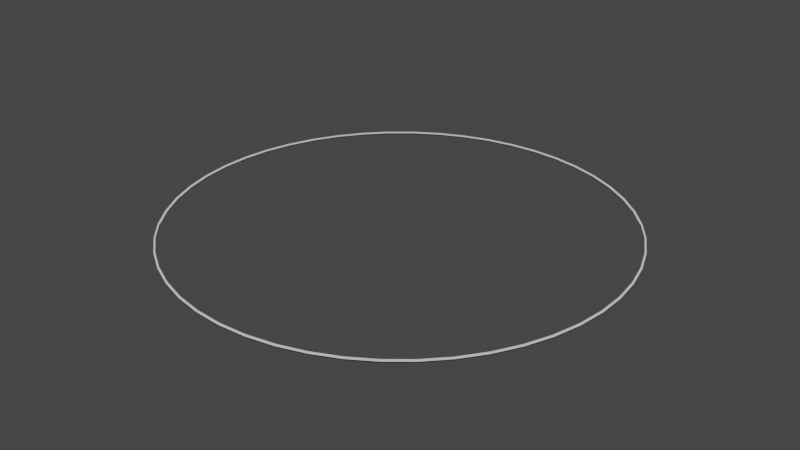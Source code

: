 # Source: fenceblend.blend  (saved by Blender 3.4.6; exported with 4.5.12 LTS)
import bpy
from mathutils import Matrix  # noqa: F401  (used for matrix-valued properties, if any)

bpy.ops.wm.read_factory_settings(use_empty=True)
scene = bpy.context.scene
scene.name = 'Scene'

# ---- collections
col_collection = bpy.data.collections.new('Collection'); scene.collection.children.link(col_collection)

# ---- world
world_world = bpy.data.worlds.new('World'); scene.world = world_world
world_world.use_nodes = True; world_world.node_tree.nodes.clear()
_N = world_world.node_tree.nodes; _L = world_world.node_tree.links
n0 = _N.new('ShaderNodeOutputWorld'); n0.name = 'World Output'; n0.location = (300, 300)
n1 = _N.new('ShaderNodeBackground'); n1.name = 'Background'; n1.location = (10, 300)
n1.inputs[0].default_value = (0.05088, 0.05088, 0.05088, 1.0)
_L.new(n1.outputs[0], n0.inputs[0])
n0.is_active_output = True
world_world.color = (0.05088, 0.05088, 0.05088)
world_world.use_sun_shadow = False
world_world.sun_shadow_jitter_overblur = 0.0

# ---- meshes
me_cylinder = bpy.data.meshes.new('Cylinder')
me_cylinder.from_pydata([(0.0, 1.0, -1.0), (0.0, 1.0, 1.0), (0.1253, 0.9921, -1.0), (0.1253, 0.9921, 1.0), (0.2487, 0.9686, -1.0), (0.2487, 0.9686, 1.0), (0.3681, 0.9298, -1.0), (0.3681, 0.9298, 1.0), (0.4818, 0.8763, -1.0), (0.4818, 0.8763, 1.0), (0.5878, 0.809, -1.0), (0.5878, 0.809, 1.0), (0.6845, 0.729, -1.0), (0.6845, 0.729, 1.0), (0.7705, 0.6374, -1.0), (0.7705, 0.6374, 1.0), (0.8443, 0.5358, -1.0), (0.8443, 0.5358, 1.0), (0.9048, 0.4258, -1.0), (0.9048, 0.4258, 1.0), (0.9511, 0.309, -1.0), (0.9511, 0.309, 1.0), (0.9823, 0.1874, -1.0), (0.9823, 0.1874, 1.0), (0.998, 0.06279, -1.0), (0.998, 0.06279, 1.0), (0.998, -0.06279, -1.0), (0.998, -0.06279, 1.0), (0.9823, -0.1874, -1.0), (0.9823, -0.1874, 1.0), (0.9511, -0.309, -1.0), (0.9511, -0.309, 1.0), (0.9048, -0.4258, -1.0), (0.9048, -0.4258, 1.0), (0.8443, -0.5358, -1.0), (0.8443, -0.5358, 1.0), (0.7705, -0.6374, -1.0), (0.7705, -0.6374, 1.0), (0.6845, -0.729, -1.0), (0.6845, -0.729, 1.0), (0.5878, -0.809, -1.0), (0.5878, -0.809, 1.0), (0.4818, -0.8763, -1.0), (0.4818, -0.8763, 1.0), (0.3681, -0.9298, -1.0), (0.3681, -0.9298, 1.0), (0.2487, -0.9686, -1.0), (0.2487, -0.9686, 1.0), (0.1253, -0.9921, -1.0), (0.1253, -0.9921, 1.0), (0.0, -1.0, -1.0), (0.0, -1.0, 1.0), (-0.1253, -0.9921, -1.0), (-0.1253, -0.9921, 1.0), (-0.2487, -0.9686, -1.0), (-0.2487, -0.9686, 1.0), (-0.3681, -0.9298, -1.0), (-0.3681, -0.9298, 1.0), (-0.4818, -0.8763, -1.0), (-0.4818, -0.8763, 1.0), (-0.5878, -0.809, -1.0), (-0.5878, -0.809, 1.0), (-0.6845, -0.729, -1.0), (-0.6845, -0.729, 1.0), (-0.7705, -0.6374, -1.0), (-0.7705, -0.6374, 1.0), (-0.8443, -0.5358, -1.0), (-0.8443, -0.5358, 1.0), (-0.9048, -0.4258, -1.0), (-0.9048, -0.4258, 1.0), (-0.9511, -0.309, -1.0), (-0.9511, -0.309, 1.0), (-0.9823, -0.1874, -1.0), (-0.9823, -0.1874, 1.0), (-0.998, -0.06279, -1.0), (-0.998, -0.06279, 1.0), (-0.998, 0.06279, -1.0), (-0.998, 0.06279, 1.0), (-0.9823, 0.1874, -1.0), (-0.9823, 0.1874, 1.0), (-0.9511, 0.309, -1.0), (-0.9511, 0.309, 1.0), (-0.9048, 0.4258, -1.0), (-0.9048, 0.4258, 1.0), (-0.8443, 0.5358, -1.0), (-0.8443, 0.5358, 1.0), (-0.7705, 0.6374, -1.0), (-0.7705, 0.6374, 1.0), (-0.6845, 0.729, -1.0), (-0.6845, 0.729, 1.0), (-0.5878, 0.809, -1.0), (-0.5878, 0.809, 1.0), (-0.4818, 0.8763, -1.0), (-0.4818, 0.8763, 1.0), (-0.3681, 0.9298, -1.0), (-0.3681, 0.9298, 1.0), (-0.2487, 0.9686, -1.0), (-0.2487, 0.9686, 1.0), (-0.1253, 0.9921, -1.0), (-0.1253, 0.9921, 1.0), (5.109e-10, 0.9929, -1.013), (5.109e-10, 0.9929, 1.013), (0.1244, 0.9851, -1.013), (0.1244, 0.9851, 1.013), (0.2469, 0.9617, -1.013), (0.2469, 0.9617, 1.013), (0.3655, 0.9232, -1.013), (0.3655, 0.9232, 1.013), (0.4783, 0.8701, -1.013), (0.4783, 0.8701, 1.013), (0.5836, 0.8033, -1.013), (0.5836, 0.8033, 1.013), (0.6797, 0.7238, -1.013), (0.6797, 0.7238, 1.013), (0.7651, 0.6329, -1.013), (0.7651, 0.6329, 1.013), (0.8384, 0.532, -1.013), (0.8384, 0.532, 1.013), (0.8984, 0.4228, -1.013), (0.8984, 0.4228, 1.013), (0.9443, 0.3068, -1.013), (0.9443, 0.3068, 1.013), (0.9753, 0.1861, -1.013), (0.9753, 0.1861, 1.013), (0.991, 0.06235, -1.013), (0.991, 0.06235, 1.013), (0.991, -0.06235, -1.013), (0.991, -0.06235, 1.013), (0.9753, -0.1861, -1.013), (0.9753, -0.1861, 1.013), (0.9443, -0.3068, -1.013), (0.9443, -0.3068, 1.013), (0.8984, -0.4228, -1.013), (0.8984, -0.4228, 1.013), (0.8384, -0.532, -1.013), (0.8384, -0.532, 1.013), (0.7651, -0.6329, -1.013), (0.7651, -0.6329, 1.013), (0.6797, -0.7238, -1.013), (0.6797, -0.7238, 1.013), (0.5836, -0.8033, -1.013), (0.5836, -0.8033, 1.013), (0.4783, -0.8701, -1.013), (0.4783, -0.8701, 1.013), (0.3655, -0.9232, -1.013), (0.3655, -0.9232, 1.013), (0.2469, -0.9617, -1.013), (0.2469, -0.9617, 1.013), (0.1244, -0.9851, -1.013), (0.1244, -0.9851, 1.013), (5.109e-10, -0.9929, -1.013), (5.109e-10, -0.9929, 1.013), (-0.1244, -0.9851, -1.013), (-0.1244, -0.9851, 1.013), (-0.2469, -0.9617, -1.013), (-0.2469, -0.9617, 1.013), (-0.3655, -0.9232, -1.013), (-0.3655, -0.9232, 1.013), (-0.4783, -0.8701, -1.013), (-0.4783, -0.8701, 1.013), (-0.5836, -0.8033, -1.013), (-0.5836, -0.8033, 1.013), (-0.6797, -0.7238, -1.013), (-0.6797, -0.7238, 1.013), (-0.7651, -0.6329, -1.013), (-0.7651, -0.6329, 1.013), (-0.8384, -0.532, -1.013), (-0.8384, -0.532, 1.013), (-0.8984, -0.4228, -1.013), (-0.8984, -0.4228, 1.013), (-0.9443, -0.3068, -1.013), (-0.9443, -0.3068, 1.013), (-0.9753, -0.1861, -1.013), (-0.9753, -0.1861, 1.013), (-0.991, -0.06235, -1.013), (-0.991, -0.06235, 1.013), (-0.991, 0.06235, -1.013), (-0.991, 0.06235, 1.013), (-0.9753, 0.1861, -1.013), (-0.9753, 0.1861, 1.013), (-0.9443, 0.3068, -1.013), (-0.9443, 0.3068, 1.013), (-0.8984, 0.4228, -1.013), (-0.8984, 0.4228, 1.013), (-0.8384, 0.532, -1.013), (-0.8384, 0.532, 1.013), (-0.7651, 0.6329, -1.013), (-0.7651, 0.6329, 1.013), (-0.6797, 0.7238, -1.013), (-0.6797, 0.7238, 1.013), (-0.5836, 0.8033, -1.013), (-0.5836, 0.8033, 1.013), (-0.4783, 0.8701, -1.013), (-0.4783, 0.8701, 1.013), (-0.3655, 0.9232, -1.013), (-0.3655, 0.9232, 1.013), (-0.2469, 0.9617, -1.013), (-0.2469, 0.9617, 1.013), (-0.1244, 0.9851, -1.013), (-0.1244, 0.9851, 1.013)], [], [(0, 1, 3, 2), (2, 3, 5, 4), (4, 5, 7, 6), (6, 7, 9, 8), (8, 9, 11, 10), (10, 11, 13, 12), (12, 13, 15, 14), (14, 15, 17, 16), (16, 17, 19, 18), (18, 19, 21, 20), (20, 21, 23, 22), (22, 23, 25, 24), (24, 25, 27, 26), (26, 27, 29, 28), (28, 29, 31, 30), (30, 31, 33, 32), (32, 33, 35, 34), (34, 35, 37, 36), (36, 37, 39, 38), (38, 39, 41, 40), (40, 41, 43, 42), (42, 43, 45, 44), (44, 45, 47, 46), (46, 47, 49, 48), (48, 49, 51, 50), (50, 51, 53, 52), (52, 53, 55, 54), (54, 55, 57, 56), (56, 57, 59, 58), (58, 59, 61, 60), (60, 61, 63, 62), (62, 63, 65, 64), (64, 65, 67, 66), (66, 67, 69, 68), (68, 69, 71, 70), (70, 71, 73, 72), (72, 73, 75, 74), (74, 75, 77, 76), (76, 77, 79, 78), (78, 79, 81, 80), (80, 81, 83, 82), (82, 83, 85, 84), (84, 85, 87, 86), (86, 87, 89, 88), (88, 89, 91, 90), (90, 91, 93, 92), (92, 93, 95, 94), (94, 95, 97, 96), (102, 104, 105, 103), (96, 97, 99, 98), (98, 99, 1, 0), (100, 102, 103, 101), (104, 106, 107, 105), (106, 108, 109, 107), (108, 110, 111, 109), (110, 112, 113, 111), (112, 114, 115, 113), (114, 116, 117, 115), (116, 118, 119, 117), (118, 120, 121, 119), (120, 122, 123, 121), (122, 124, 125, 123), (124, 126, 127, 125), (126, 128, 129, 127), (128, 130, 131, 129), (130, 132, 133, 131), (132, 134, 135, 133), (134, 136, 137, 135), (136, 138, 139, 137), (138, 140, 141, 139), (140, 142, 143, 141), (142, 144, 145, 143), (144, 146, 147, 145), (146, 148, 149, 147), (148, 150, 151, 149), (150, 152, 153, 151), (152, 154, 155, 153), (154, 156, 157, 155), (156, 158, 159, 157), (158, 160, 161, 159), (160, 162, 163, 161), (162, 164, 165, 163), (164, 166, 167, 165), (166, 168, 169, 167), (168, 170, 171, 169), (170, 172, 173, 171), (172, 174, 175, 173), (174, 176, 177, 175), (176, 178, 179, 177), (178, 180, 181, 179), (180, 182, 183, 181), (182, 184, 185, 183), (184, 186, 187, 185), (186, 188, 189, 187), (188, 190, 191, 189), (190, 192, 193, 191), (192, 194, 195, 193), (194, 196, 197, 195), (196, 198, 199, 197), (198, 100, 101, 199), (23, 123, 125, 25), (21, 121, 123, 23), (19, 119, 121, 21), (17, 117, 119, 19), (15, 115, 117, 17), (13, 113, 115, 15), (11, 111, 113, 13), (9, 109, 111, 11), (7, 107, 109, 9), (5, 105, 107, 7), (3, 103, 105, 5), (1, 101, 103, 3), (99, 199, 101, 1), (97, 197, 199, 99), (95, 195, 197, 97), (93, 193, 195, 95), (91, 191, 193, 93), (89, 189, 191, 91), (87, 187, 189, 89), (85, 185, 187, 87), (83, 183, 185, 85), (81, 181, 183, 83), (79, 179, 181, 81), (77, 177, 179, 79), (75, 175, 177, 77), (73, 173, 175, 75), (71, 171, 173, 73), (69, 169, 171, 71), (67, 167, 169, 69), (65, 165, 167, 67), (63, 163, 165, 65), (61, 161, 163, 63), (59, 159, 161, 61), (57, 157, 159, 59), (55, 155, 157, 57), (53, 153, 155, 55), (51, 151, 153, 53), (49, 149, 151, 51), (47, 147, 149, 49), (45, 145, 147, 47), (43, 143, 145, 45), (41, 141, 143, 43), (39, 139, 141, 41), (37, 137, 139, 39), (35, 135, 137, 37), (33, 133, 135, 35), (31, 131, 133, 33), (29, 129, 131, 31), (25, 125, 127, 27), (27, 127, 129, 29), (2, 102, 100, 0), (0, 100, 198, 98), (98, 198, 196, 96), (96, 196, 194, 94), (94, 194, 192, 92), (92, 192, 190, 90), (90, 190, 188, 88), (88, 188, 186, 86), (86, 186, 184, 84), (84, 184, 182, 82), (82, 182, 180, 80), (80, 180, 178, 78), (78, 178, 176, 76), (76, 176, 174, 74), (74, 174, 172, 72), (72, 172, 170, 70), (70, 170, 168, 68), (68, 168, 166, 66), (66, 166, 164, 64), (64, 164, 162, 62), (62, 162, 160, 60), (60, 160, 158, 58), (58, 158, 156, 56), (56, 156, 154, 54), (54, 154, 152, 52), (52, 152, 150, 50), (50, 150, 148, 48), (48, 148, 146, 46), (46, 146, 144, 44), (44, 144, 142, 42), (42, 142, 140, 40), (40, 140, 138, 38), (38, 138, 136, 36), (36, 136, 134, 34), (34, 134, 132, 32), (32, 132, 130, 30), (30, 130, 128, 28), (28, 128, 126, 26), (26, 126, 124, 24), (24, 124, 122, 22), (22, 122, 120, 20), (20, 120, 118, 18), (18, 118, 116, 16), (16, 116, 114, 14), (14, 114, 112, 12), (12, 112, 110, 10), (10, 110, 108, 8), (8, 108, 106, 6), (6, 106, 104, 4), (4, 104, 102, 2)])
me_cylinder.polygons.foreach_set('use_smooth', [True] * 200)
_uv = me_cylinder.uv_layers.new(name='UVMap')
_uv.uv.foreach_set('vector', [1.0, 0.5, 1.0, 1.0, 0.98, 1.0, 0.98, 0.5, 0.98, 0.5, 0.98, 1.0, 0.96, 1.0, 0.96, 0.5, 0.96, 0.5, 0.96, 1.0, 0.94, 1.0, 0.94, 0.5, 0.94, 0.5, 0.94, 1.0, 0.92, 1.0, 0.92, 0.5, 0.92, 0.5, 0.92, 1.0, 0.9, 1.0, 0.9, 0.5, 0.9, 0.5, 0.9, 1.0, 0.88, 1.0, 0.88, 0.5, 0.88, 0.5, 0.88, 1.0, 0.86, 1.0, 0.86, 0.5, 0.86, 0.5, 0.86, 1.0, 0.84, 1.0, 0.84, 0.5, 0.84, 0.5, 0.84, 1.0, 0.82, 1.0, 0.82, 0.5, 0.82, 0.5, 0.82, 1.0, 0.8, 1.0, 0.8, 0.5, 0.8, 0.5, 0.8, 1.0, 0.78, 1.0, 0.78, 0.5, 0.78, 0.5, 0.78, 1.0, 0.76, 1.0, 0.76, 0.5, 0.76, 0.5, 0.76, 1.0, 0.74, 1.0, 0.74, 0.5, 0.74, 0.5, 0.74, 1.0, 0.72, 1.0, 0.72, 0.5, 0.72, 0.5, 0.72, 1.0, 0.7, 1.0, 0.7, 0.5, 0.7, 0.5, 0.7, 1.0, 0.68, 1.0, 0.68, 0.5, 0.68, 0.5, 0.68, 1.0, 0.66, 1.0, 0.66, 0.5, 0.66, 0.5, 0.66, 1.0, 0.64, 1.0, 0.64, 0.5, 0.64, 0.5, 0.64, 1.0, 0.62, 1.0, 0.62, 0.5, 0.62, 0.5, 0.62, 1.0, 0.6, 1.0, 0.6, 0.5, 0.6, 0.5, 0.6, 1.0, 0.58, 1.0, 0.58, 0.5, 0.58, 0.5, 0.58, 1.0, 0.56, 1.0, 0.56, 0.5, 0.56, 0.5, 0.56, 1.0, 0.54, 1.0, 0.54, 0.5, 0.54, 0.5, 0.54, 1.0, 0.52, 1.0, 0.52, 0.5, 0.52, 0.5, 0.52, 1.0, 0.5, 1.0, 0.5, 0.5, 0.5, 0.5, 0.5, 1.0, 0.48, 1.0, 0.48, 0.5, 0.48, 0.5, 0.48, 1.0, 0.46, 1.0, 0.46, 0.5, 0.46, 0.5, 0.46, 1.0, 0.44, 1.0, 0.44, 0.5, 0.44, 0.5, 0.44, 1.0, 0.42, 1.0, 0.42, 0.5, 0.42, 0.5, 0.42, 1.0, 0.4, 1.0, 0.4, 0.5, 0.4, 0.5, 0.4, 1.0, 0.38, 1.0, 0.38, 0.5, 0.38, 0.5, 0.38, 1.0, 0.36, 1.0, 0.36, 0.5, 0.36, 0.5, 0.36, 1.0, 0.34, 1.0, 0.34, 0.5, 0.34, 0.5, 0.34, 1.0, 0.32, 1.0, 0.32, 0.5, 0.32, 0.5, 0.32, 1.0, 0.3, 1.0, 0.3, 0.5, 0.3, 0.5, 0.3, 1.0, 0.28, 1.0, 0.28, 0.5, 0.28, 0.5, 0.28, 1.0, 0.26, 1.0, 0.26, 0.5, 0.26, 0.5, 0.26, 1.0, 0.24, 1.0, 0.24, 0.5, 0.24, 0.5, 0.24, 1.0, 0.22, 1.0, 0.22, 0.5, 0.22, 0.5, 0.22, 1.0, 0.2, 1.0, 0.2, 0.5, 0.2, 0.5, 0.2, 1.0, 0.18, 1.0, 0.18, 0.5, 0.18, 0.5, 0.18, 1.0, 0.16, 1.0, 0.16, 0.5, 0.16, 0.5, 0.16, 1.0, 0.14, 1.0, 0.14, 0.5, 0.14, 0.5, 0.14, 1.0, 0.12, 1.0, 0.12, 0.5, 0.12, 0.5, 0.12, 1.0, 0.1, 1.0, 0.1, 0.5, 0.1, 0.5, 0.1, 1.0, 0.08, 1.0, 0.08, 0.5, 0.08, 0.5, 0.08, 1.0, 0.06, 1.0, 0.06, 0.5, 0.06, 0.5, 0.06, 1.0, 0.04, 1.0, 0.04, 0.5, 0.98, 0.5, 0.96, 0.5, 0.96, 1.0, 0.98, 1.0, 0.04, 0.5, 0.04, 1.0, 0.02, 1.0, 0.02, 0.5, 0.02, 0.5, 0.02, 1.0, 3.874e-07, 1.0, 3.874e-07, 0.5, 1.0, 0.5, 0.98, 0.5, 0.98, 1.0, 1.0, 1.0, 0.96, 0.5, 0.94, 0.5, 0.94, 1.0, 0.96, 1.0, 0.94, 0.5, 0.92, 0.5, 0.92, 1.0, 0.94, 1.0, 0.92, 0.5, 0.9, 0.5, 0.9, 1.0, 0.92, 1.0, 0.9, 0.5, 0.88, 0.5, 0.88, 1.0, 0.9, 1.0, 0.88, 0.5, 0.86, 0.5, 0.86, 1.0, 0.88, 1.0, 0.86, 0.5, 0.84, 0.5, 0.84, 1.0, 0.86, 1.0, 0.84, 0.5, 0.82, 0.5, 0.82, 1.0, 0.84, 1.0, 0.82, 0.5, 0.8, 0.5, 0.8, 1.0, 0.82, 1.0, 0.8, 0.5, 0.78, 0.5, 0.78, 1.0, 0.8, 1.0, 0.78, 0.5, 0.76, 0.5, 0.76, 1.0, 0.78, 1.0, 0.76, 0.5, 0.74, 0.5, 0.74, 1.0, 0.76, 1.0, 0.74, 0.5, 0.72, 0.5, 0.72, 1.0, 0.74, 1.0, 0.72, 0.5, 0.7, 0.5, 0.7, 1.0, 0.72, 1.0, 0.7, 0.5, 0.68, 0.5, 0.68, 1.0, 0.7, 1.0, 0.68, 0.5, 0.66, 0.5, 0.66, 1.0, 0.68, 1.0, 0.66, 0.5, 0.64, 0.5, 0.64, 1.0, 0.66, 1.0, 0.64, 0.5, 0.62, 0.5, 0.62, 1.0, 0.64, 1.0, 0.62, 0.5, 0.6, 0.5, 0.6, 1.0, 0.62, 1.0, 0.6, 0.5, 0.58, 0.5, 0.58, 1.0, 0.6, 1.0, 0.58, 0.5, 0.56, 0.5, 0.56, 1.0, 0.58, 1.0, 0.56, 0.5, 0.54, 0.5, 0.54, 1.0, 0.56, 1.0, 0.54, 0.5, 0.52, 0.5, 0.52, 1.0, 0.54, 1.0, 0.52, 0.5, 0.5, 0.5, 0.5, 1.0, 0.52, 1.0, 0.5, 0.5, 0.48, 0.5, 0.48, 1.0, 0.5, 1.0, 0.48, 0.5, 0.46, 0.5, 0.46, 1.0, 0.48, 1.0, 0.46, 0.5, 0.44, 0.5, 0.44, 1.0, 0.46, 1.0, 0.44, 0.5, 0.42, 0.5, 0.42, 1.0, 0.44, 1.0, 0.42, 0.5, 0.4, 0.5, 0.4, 1.0, 0.42, 1.0, 0.4, 0.5, 0.38, 0.5, 0.38, 1.0, 0.4, 1.0, 0.38, 0.5, 0.36, 0.5, 0.36, 1.0, 0.38, 1.0, 0.36, 0.5, 0.34, 0.5, 0.34, 1.0, 0.36, 1.0, 0.34, 0.5, 0.32, 0.5, 0.32, 1.0, 0.34, 1.0, 0.32, 0.5, 0.3, 0.5, 0.3, 1.0, 0.32, 1.0, 0.3, 0.5, 0.28, 0.5, 0.28, 1.0, 0.3, 1.0, 0.28, 0.5, 0.26, 0.5, 0.26, 1.0, 0.28, 1.0, 0.26, 0.5, 0.24, 0.5, 0.24, 1.0, 0.26, 1.0, 0.24, 0.5, 0.22, 0.5, 0.22, 1.0, 0.24, 1.0, 0.22, 0.5, 0.2, 0.5, 0.2, 1.0, 0.22, 1.0, 0.2, 0.5, 0.18, 0.5, 0.18, 1.0, 0.2, 1.0, 0.18, 0.5, 0.16, 0.5, 0.16, 1.0, 0.18, 1.0, 0.16, 0.5, 0.14, 0.5, 0.14, 1.0, 0.16, 1.0, 0.14, 0.5, 0.12, 0.5, 0.12, 1.0, 0.14, 1.0, 0.12, 0.5, 0.1, 0.5, 0.1, 1.0, 0.12, 1.0, 0.1, 0.5, 0.08, 0.5, 0.08, 1.0, 0.1, 1.0, 0.08, 0.5, 0.06, 0.5, 0.06, 1.0, 0.08, 1.0, 0.06, 0.5, 0.04, 0.5, 0.04, 1.0, 0.06, 1.0, 0.04, 0.5, 0.02, 0.5, 0.02, 1.0, 0.04, 1.0, 0.02, 0.5, 3.874e-07, 0.5, 3.874e-07, 1.0, 0.02, 1.0, 0.78, 1.0, 0.78, 1.0, 0.76, 1.0, 0.76, 1.0, 0.8, 1.0, 0.8, 1.0, 0.78, 1.0, 0.78, 1.0, 0.82, 1.0, 0.82, 1.0, 0.8, 1.0, 0.8, 1.0, 0.84, 1.0, 0.84, 1.0, 0.82, 1.0, 0.82, 1.0, 0.86, 1.0, 0.86, 1.0, 0.84, 1.0, 0.84, 1.0, 0.88, 1.0, 0.88, 1.0, 0.86, 1.0, 0.86, 1.0, 0.9, 1.0, 0.9, 1.0, 0.88, 1.0, 0.88, 1.0, 0.92, 1.0, 0.92, 1.0, 0.9, 1.0, 0.9, 1.0, 0.94, 1.0, 0.94, 1.0, 0.92, 1.0, 0.92, 1.0, 0.96, 1.0, 0.96, 1.0, 0.94, 1.0, 0.94, 1.0, 0.0, 0.0, 0.98, 1.0, 0.96, 1.0, 0.96, 1.0, 1.0, 1.0, 1.0, 1.0, 0.98, 1.0, 0.0, 0.0, 0.02, 1.0, 0.02, 1.0, 3.874e-07, 1.0, 1.0, 1.0, 0.04, 1.0, 0.04, 1.0, 0.02, 1.0, 0.02, 1.0, 0.06, 1.0, 0.06, 1.0, 0.04, 1.0, 0.04, 1.0, 0.08, 1.0, 0.08, 1.0, 0.06, 1.0, 0.06, 1.0, 0.1, 1.0, 0.1, 1.0, 0.08, 1.0, 0.08, 1.0, 0.12, 1.0, 0.12, 1.0, 0.1, 1.0, 0.1, 1.0, 0.14, 1.0, 0.14, 1.0, 0.12, 1.0, 0.12, 1.0, 0.16, 1.0, 0.16, 1.0, 0.14, 1.0, 0.14, 1.0, 0.18, 1.0, 0.18, 1.0, 0.16, 1.0, 0.16, 1.0, 0.2, 1.0, 0.2, 1.0, 0.18, 1.0, 0.18, 1.0, 0.22, 1.0, 0.22, 1.0, 0.2, 1.0, 0.2, 1.0, 0.24, 1.0, 0.24, 1.0, 0.22, 1.0, 0.22, 1.0, 0.26, 1.0, 0.26, 1.0, 0.24, 1.0, 0.24, 1.0, 0.28, 1.0, 0.28, 1.0, 0.26, 1.0, 0.26, 1.0, 0.3, 1.0, 0.3, 1.0, 0.28, 1.0, 0.28, 1.0, 0.32, 1.0, 0.32, 1.0, 0.3, 1.0, 0.3, 1.0, 0.34, 1.0, 0.34, 1.0, 0.32, 1.0, 0.32, 1.0, 0.36, 1.0, 0.36, 1.0, 0.34, 1.0, 0.34, 1.0, 0.38, 1.0, 0.38, 1.0, 0.36, 1.0, 0.36, 1.0, 0.4, 1.0, 0.4, 1.0, 0.38, 1.0, 0.38, 1.0, 0.42, 1.0, 0.42, 1.0, 0.4, 1.0, 0.4, 1.0, 0.44, 1.0, 0.44, 1.0, 0.42, 1.0, 0.42, 1.0, 0.46, 1.0, 0.46, 1.0, 0.44, 1.0, 0.44, 1.0, 0.48, 1.0, 0.48, 1.0, 0.46, 1.0, 0.46, 1.0, 0.5, 1.0, 0.5, 1.0, 0.48, 1.0, 0.48, 1.0, 0.52, 1.0, 0.52, 1.0, 0.5, 1.0, 0.5, 1.0, 0.54, 1.0, 0.54, 1.0, 0.52, 1.0, 0.52, 1.0, 0.56, 1.0, 0.56, 1.0, 0.54, 1.0, 0.54, 1.0, 0.58, 1.0, 0.58, 1.0, 0.56, 1.0, 0.56, 1.0, 0.6, 1.0, 0.6, 1.0, 0.58, 1.0, 0.58, 1.0, 0.62, 1.0, 0.62, 1.0, 0.6, 1.0, 0.6, 1.0, 0.64, 1.0, 0.64, 1.0, 0.62, 1.0, 0.62, 1.0, 0.66, 1.0, 0.66, 1.0, 0.64, 1.0, 0.64, 1.0, 0.68, 1.0, 0.68, 1.0, 0.66, 1.0, 0.66, 1.0, 0.7, 1.0, 0.7, 1.0, 0.68, 1.0, 0.68, 1.0, 0.72, 1.0, 0.72, 1.0, 0.7, 1.0, 0.7, 1.0, 0.76, 1.0, 0.76, 1.0, 0.74, 1.0, 0.74, 1.0, 0.74, 1.0, 0.74, 1.0, 0.72, 1.0, 0.72, 1.0, 0.98, 0.5, 0.98, 0.5, 1.0, 0.5, 1.0, 0.5, 1.0, 0.5, 1.0, 0.5, 0.02, 0.5, 0.02, 0.5, 0.02, 0.5, 0.02, 0.5, 0.04, 0.5, 0.04, 0.5, 0.04, 0.5, 0.04, 0.5, 0.06, 0.5, 0.06, 0.5, 0.06, 0.5, 0.06, 0.5, 0.08, 0.5, 0.08, 0.5, 0.08, 0.5, 0.08, 0.5, 0.1, 0.5, 0.1, 0.5, 0.1, 0.5, 0.1, 0.5, 0.12, 0.5, 0.12, 0.5, 0.12, 0.5, 0.12, 0.5, 0.14, 0.5, 0.14, 0.5, 0.14, 0.5, 0.14, 0.5, 0.16, 0.5, 0.16, 0.5, 0.16, 0.5, 0.16, 0.5, 0.18, 0.5, 0.18, 0.5, 0.18, 0.5, 0.18, 0.5, 0.2, 0.5, 0.2, 0.5, 0.2, 0.5, 0.2, 0.5, 0.22, 0.5, 0.22, 0.5, 0.22, 0.5, 0.22, 0.5, 0.24, 0.5, 0.24, 0.5, 0.24, 0.5, 0.24, 0.5, 0.26, 0.5, 0.26, 0.5, 0.26, 0.5, 0.26, 0.5, 0.28, 0.5, 0.28, 0.5, 0.28, 0.5, 0.28, 0.5, 0.3, 0.5, 0.3, 0.5, 0.3, 0.5, 0.3, 0.5, 0.32, 0.5, 0.32, 0.5, 0.32, 0.5, 0.32, 0.5, 0.34, 0.5, 0.34, 0.5, 0.34, 0.5, 0.34, 0.5, 0.36, 0.5, 0.36, 0.5, 0.36, 0.5, 0.36, 0.5, 0.38, 0.5, 0.38, 0.5, 0.38, 0.5, 0.38, 0.5, 0.4, 0.5, 0.4, 0.5, 0.4, 0.5, 0.4, 0.5, 0.42, 0.5, 0.42, 0.5, 0.42, 0.5, 0.42, 0.5, 0.44, 0.5, 0.44, 0.5, 0.44, 0.5, 0.44, 0.5, 0.46, 0.5, 0.46, 0.5, 0.46, 0.5, 0.46, 0.5, 0.48, 0.5, 0.48, 0.5, 0.48, 0.5, 0.48, 0.5, 0.5, 0.5, 0.5, 0.5, 0.5, 0.5, 0.5, 0.5, 0.52, 0.5, 0.52, 0.5, 0.52, 0.5, 0.52, 0.5, 0.54, 0.5, 0.54, 0.5, 0.54, 0.5, 0.54, 0.5, 0.56, 0.5, 0.56, 0.5, 0.56, 0.5, 0.56, 0.5, 0.58, 0.5, 0.58, 0.5, 0.58, 0.5, 0.58, 0.5, 0.6, 0.5, 0.6, 0.5, 0.6, 0.5, 0.6, 0.5, 0.62, 0.5, 0.62, 0.5, 0.62, 0.5, 0.62, 0.5, 0.64, 0.5, 0.64, 0.5, 0.64, 0.5, 0.64, 0.5, 0.66, 0.5, 0.66, 0.5, 0.66, 0.5, 0.66, 0.5, 0.68, 0.5, 0.68, 0.5, 0.68, 0.5, 0.68, 0.5, 0.7, 0.5, 0.7, 0.5, 0.7, 0.5, 0.7, 0.5, 0.72, 0.5, 0.72, 0.5, 0.72, 0.5, 0.72, 0.5, 0.74, 0.5, 0.74, 0.5, 0.74, 0.5, 0.74, 0.5, 0.76, 0.5, 0.76, 0.5, 0.76, 0.5, 0.76, 0.5, 0.78, 0.5, 0.78, 0.5, 0.78, 0.5, 0.78, 0.5, 0.8, 0.5, 0.8, 0.5, 0.8, 0.5, 0.8, 0.5, 0.82, 0.5, 0.82, 0.5, 0.82, 0.5, 0.82, 0.5, 0.84, 0.5, 0.84, 0.5, 0.84, 0.5, 0.84, 0.5, 0.86, 0.5, 0.86, 0.5, 0.86, 0.5, 0.86, 0.5, 0.88, 0.5, 0.88, 0.5, 0.88, 0.5, 0.88, 0.5, 0.9, 0.5, 0.9, 0.5, 0.9, 0.5, 0.9, 0.5, 0.92, 0.5, 0.92, 0.5, 0.92, 0.5, 0.92, 0.5, 0.94, 0.5, 0.94, 0.5, 0.94, 0.5, 0.94, 0.5, 0.96, 0.5, 0.96, 0.5, 0.96, 0.5, 0.96, 0.5, 0.98, 0.5, 0.98, 0.5])
me_cylinder.update()

# ---- objects
ob_cylinder = bpy.data.objects.new('Cylinder', me_cylinder)

# ---- transforms, parenting, visibility, modifiers, constraints
ob_cylinder.location = (0.0, 0.0, 1.0)
ob_cylinder.scale = (200.0, 200.0, 1.0)

# ---- collection membership
col_collection.objects.link(ob_cylinder)

# ---- scene / render settings (as saved in the file)
scene.frame_start = 1; scene.frame_end = 250; scene.frame_set(1)
scene.render.engine = 'BLENDER_EEVEE_NEXT'
scene.cycles.sampling_pattern = 'TABULATED_SOBOL'
scene.cycles.use_light_tree = False
scene.view_settings.view_transform = 'Filmic'
bpy.context.view_layer.update()

# ---- added for rendering (the .blend has no active camera and no usable light): camera, sun
cam_auto = bpy.data.cameras.new('AutoCamera')
cam_auto.lens = 50.0
cam_auto.sensor_width = 36.0
cam_auto.clip_end = 9176.39
ob_auto_camera = bpy.data.objects.new('AutoCamera', cam_auto)
scene.collection.objects.link(ob_auto_camera)
ob_auto_camera.location = (522.873, -627.448, 419.299)
ob_auto_camera.rotation_euler = (1.09748, -7.21219e-08, 0.694738)
scene.camera = ob_auto_camera
light_auto_sun = bpy.data.lights.new('AutoSun', 'SUN')
light_auto_sun.energy = 3.0
light_auto_sun.angle = 0.0523599
ob_auto_sun = bpy.data.objects.new('AutoSun', light_auto_sun)
scene.collection.objects.link(ob_auto_sun)
ob_auto_sun.rotation_euler = (0.872665, 0.174533, 0.523599)
bpy.context.view_layer.update()

